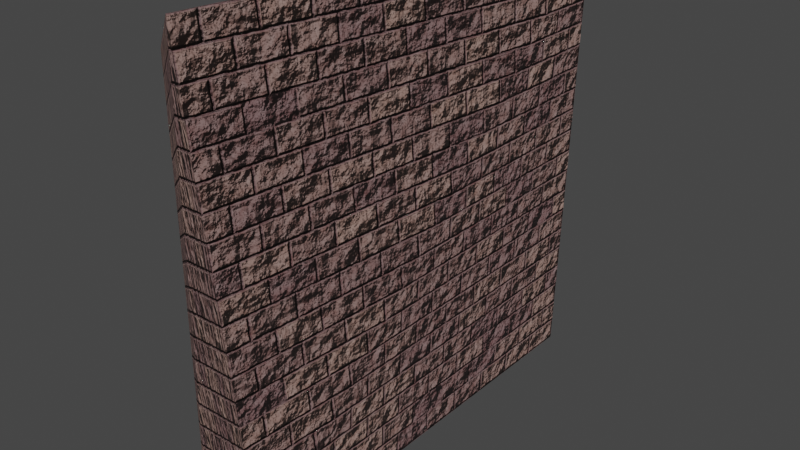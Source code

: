 # Source: Wall.blend  (saved by Blender 3.6.11; exported with 4.5.12 LTS)
import bpy
from mathutils import Matrix  # noqa: F401  (used for matrix-valued properties, if any)

bpy.ops.wm.read_factory_settings(use_empty=True)
scene = bpy.context.scene
scene.name = 'Scene'

# ---- collections
col_collection = bpy.data.collections.new('Collection'); scene.collection.children.link(col_collection)

# ---- images (referenced by path relative to the original .blend; pixels are not part of the script)
import os
ASSET_DIR = os.environ.get("B2B_ASSET_DIR", "")  # directory of the original .blend (textures are referenced by path, not embedded)
HERE = os.path.dirname(os.path.abspath(__file__))  # packed textures are extracted next to this script under _unpacked/

def load_image(name, relpath, width, height, colorspace="sRGB"):
    """Load a texture the original file referenced (path relative to the .blend, or extracted next to this script)."""
    p = next((c for c in (os.path.join(HERE, relpath), os.path.join(ASSET_DIR, relpath)) if relpath and os.path.exists(c)), "")
    if p:
        img = bpy.data.images.load(p, check_existing=True)
        img.name = name
    else:  # same state as the original file: an image datablock whose file is absent (Cycles renders it pink)
        img = bpy.data.images.new(name, width, height)
        img.source = "FILE"
        img.filepath = "//" + (relpath or name)
    img.colorspace_settings.name = colorspace
    return img
img_brickbasetexture = load_image('BrickBaseTexture', 'BrickBaseTexture.png', 1024, 1024, 'sRGB')
img_bricknormaltexture = load_image('BrickNormalTexture', 'BrickNormalTexture.png', 1024, 1024, 'sRGB')

# ---- materials (node trees are filled in below, after node groups)
mat_brick = bpy.data.materials.new('Brick')
mat_brick.displacement_method = 'BOTH'
mat_brick.alpha_threshold = 0.0
mat_brick.roughness = 0.5
mat_brick.line_color = (0.0, 0.0, 0.0, 1.0)

# ---- node groups
ng_brick = bpy.data.node_groups.new('Brick', 'ShaderNodeTree')
_s = ng_brick.interface.new_socket(name='Displacement', in_out='OUTPUT', socket_type='NodeSocketVector')
_s = ng_brick.interface.new_socket(name='Shader', in_out='OUTPUT', socket_type='NodeSocketShader')
_s = ng_brick.interface.new_socket(name='Vector', in_out='INPUT', socket_type='NodeSocketVector')
_s = ng_brick.interface.new_socket(name='Scale', in_out='INPUT', socket_type='NodeSocketFloat')
_s.default_value = 1.0
_s = ng_brick.interface.new_socket(name='Color 1', in_out='INPUT', socket_type='NodeSocketColor')
_s.default_value = (0.1274, 0.05127, 0.04519, 1.0)
_s = ng_brick.interface.new_socket(name='Color 2', in_out='INPUT', socket_type='NodeSocketColor')
_s.default_value = (0.5395, 0.4125, 0.3663, 1.0)
_s = ng_brick.interface.new_socket(name='Brightness', in_out='INPUT', socket_type='NodeSocketFloat')
_s.default_value = 1.0
_s.min_value = 0.0
_s.max_value = 2.0
_s = ng_brick.interface.new_socket(name='Roughness', in_out='INPUT', socket_type='NodeSocketFloat')
_s.subtype = 'FACTOR'
_s.default_value = 0.7227
_s.min_value = 0.0
_s.max_value = 1.0
_s = ng_brick.interface.new_socket(name='Bricks Bump Strength', in_out='INPUT', socket_type='NodeSocketFloat')
_s.subtype = 'FACTOR'
_s.default_value = 0.5
_s.min_value = 0.0
_s.max_value = 1.0
_s = ng_brick.interface.new_socket(name='Noise Bump Strength', in_out='INPUT', socket_type='NodeSocketFloat')
_s.subtype = 'FACTOR'
_s.default_value = 0.5
_s.min_value = 0.0
_s.max_value = 1.0
_N = ng_brick.nodes; _L = ng_brick.links
n0 = _N.new('NodeGroupOutput'); n0.name = 'Group Output'; n0.location = (1599, 0)
n1 = _N.new('ShaderNodeMapping'); n1.name = 'Mapping'; n1.location = (-1409, -147)
n2 = _N.new('ShaderNodeMix'); n2.name = 'Mix'; n2.location = (-1007, 5)
n2.data_type = 'RGBA'
n2.blend_type = 'LINEAR_LIGHT'
n2.inputs[0].default_value = 0.001
n3 = _N.new('ShaderNodeTexNoise'); n3.name = 'Noise Texture.001'; n3.location = (-1210, 148)
n3.inputs[2].default_value = 100.0
n3.inputs[3].default_value = 15.0
n4 = _N.new('ShaderNodeAmbientOcclusion'); n4.name = 'Ambient Occlusion'; n4.location = (-541, 455)
n4.inputs[1].default_value = 10.0
n5 = _N.new('ShaderNodeValToRGB'); n5.name = 'Color Ramp.001'; n5.location = (-283, 447)
while len(n5.color_ramp.elements) > 1: n5.color_ramp.elements.remove(n5.color_ramp.elements[-1])
n5.color_ramp.elements[0].position = 0.5; n5.color_ramp.elements[0].color = (0.0, 0.0, 0.0, 1.0)
_e = n5.color_ramp.elements.new(0.8455); _e.color = (1.0, 1.0, 1.0, 1.0)
n6 = _N.new('ShaderNodeMix'); n6.name = 'Mix.002'; n6.location = (-189, 131)
n6.data_type = 'RGBA'
n6.inputs[0].default_value = 0.2
n7 = _N.new('ShaderNodeDisplacement'); n7.name = 'Displacement'; n7.location = (1409, -80)
n7.inputs[1].default_value = 0.0
n7.inputs[2].default_value = 10.0
n8 = _N.new('ShaderNodeTexBrick'); n8.name = 'Brick Texture'; n8.location = (-789, -74)
n8.inputs[1].default_value = (0.0, 0.0, 0.0, 1.0)
n8.inputs[2].default_value = (0.4471, 0.4471, 0.4471, 1.0)
n8.inputs[4].default_value = 10.0
n8.inputs[6].default_value = 0.8
n9 = _N.new('ShaderNodeBump'); n9.name = 'Bump'; n9.location = (670, -245)
n9.inputs[1].default_value = 1.0
n9.inputs[2].default_value = 1.0
n10 = _N.new('ShaderNodeBsdfPrincipled'); n10.name = 'Principled BSDF'; n10.location = (979, 142)
n10.distribution = 'GGX'
n10.subsurface_method = 'RANDOM_WALK_SKIN'
n10.inputs[3].default_value = 1.45
n10.inputs[27].default_value = (0.0, 0.0, 0.0, 1.0)
n10.inputs[28].default_value = 1.0
n11 = _N.new('ShaderNodeBump'); n11.name = 'Bump.001'; n11.location = (373, -455)
n11.inputs[1].default_value = 1.0
n11.inputs[2].default_value = 1.0
n12 = _N.new('ShaderNodeTexNoise'); n12.name = 'Noise Texture'; n12.location = (84, -430)
n12.inputs[2].default_value = 25.0
n12.inputs[3].default_value = 6.0
n13 = _N.new('ShaderNodeMix'); n13.name = 'Mix.003'; n13.location = (172, 268)
n13.data_type = 'RGBA'
n13.blend_type = 'DARKEN'
n13.inputs[0].default_value = 0.32
n14 = _N.new('ShaderNodeMix'); n14.name = 'Mix.001'; n14.location = (-436, 122)
n14.data_type = 'RGBA'
n15 = _N.new('ShaderNodeHueSaturation'); n15.name = 'Hue/Saturation/Value'; n15.location = (594, 196)
n16 = _N.new('NodeGroupInput'); n16.name = 'Group Input'; n16.location = (-356, -304)
_L.new(n12.outputs[0], n11.inputs[3])
_L.new(n8.outputs[0], n14.inputs[0])
_L.new(n1.outputs[0], n3.inputs[0])
_L.new(n3.outputs[0], n2.inputs[7])
_L.new(n8.outputs[0], n7.inputs[0])
_L.new(n11.outputs[0], n9.inputs[4])
_L.new(n5.outputs[0], n13.inputs[7])
_L.new(n4.outputs[0], n5.inputs[0])
_L.new(n2.outputs[2], n8.inputs[0])
_L.new(n6.outputs[2], n13.inputs[6])
_L.new(n8.outputs[0], n9.inputs[3])
_L.new(n14.outputs[2], n6.inputs[6])
_L.new(n3.outputs[0], n6.inputs[7])
_L.new(n1.outputs[0], n2.inputs[6])
_L.new(n9.outputs[0], n10.inputs[5])
_L.new(n16.outputs[0], n1.inputs[0])
_L.new(n7.outputs[0], n0.inputs[0])
_L.new(n10.outputs[0], n0.inputs[1])
_L.new(n16.outputs[1], n1.inputs[3])
_L.new(n16.outputs[2], n14.inputs[6])
_L.new(n16.outputs[3], n14.inputs[7])
_L.new(n15.outputs[0], n10.inputs[0])
_L.new(n13.outputs[2], n15.inputs[4])
_L.new(n16.outputs[4], n15.inputs[2])
_L.new(n16.outputs[5], n10.inputs[2])
_L.new(n16.outputs[6], n9.inputs[0])
_L.new(n16.outputs[7], n11.inputs[0])
n0.is_active_output = True

# ---- material node trees
mat_brick.use_nodes = True; mat_brick.node_tree.nodes.clear()

# ---- world
world_world = bpy.data.worlds.new('World'); scene.world = world_world
world_world.use_nodes = True; world_world.node_tree.nodes.clear()
_N = world_world.node_tree.nodes; _L = world_world.node_tree.links
n0 = _N.new('ShaderNodeOutputWorld'); n0.name = 'World Output'; n0.location = (300, 300)
n1 = _N.new('ShaderNodeBackground'); n1.name = 'Background'; n1.location = (10, 300)
n1.inputs[0].default_value = (0.05088, 0.05088, 0.05088, 1.0)
_L.new(n1.outputs[0], n0.inputs[0])
n0.is_active_output = True
world_world.color = (0.05088, 0.05088, 0.05088)
world_world.use_sun_shadow = False
world_world.sun_shadow_jitter_overblur = 0.0

# ---- meshes
me_cube_001 = bpy.data.meshes.new('Cube.001')
me_cube_001.from_pydata([(-1.0, -1.0, -1.0), (-1.0, -1.0, 1.0), (-1.0, 1.0, -1.0), (-1.0, 1.0, 1.0), (1.0, -1.0, -1.0), (1.0, -1.0, 1.0), (1.0, 1.0, -1.0), (1.0, 1.0, 1.0)], [], [(0, 1, 3, 2), (2, 3, 7, 6), (6, 7, 5, 4), (4, 5, 1, 0), (2, 6, 4, 0), (7, 3, 1, 5)])
_uv = me_cube_001.uv_layers.new(name='UVMap')
_uv.uv.foreach_set('vector', [0.375, 0.0, 0.625, 0.0, 0.625, 0.25, 0.375, 0.25, 0.375, 0.3629, 0.625, 0.3629, 0.625, 0.3871, 0.375, 0.3871, 0.375, 0.5, 0.625, 0.5, 0.625, 0.75, 0.375, 0.75, 0.375, 0.8641, 0.625, 0.8641, 0.625, 0.8859, 0.375, 0.8859, 0.125, 0.5, 0.375, 0.5, 0.375, 0.75, 0.125, 0.75, 0.625, 0.5, 0.875, 0.5, 0.875, 0.75, 0.625, 0.75])
_uv.active_render = True
_uv = me_cube_001.uv_layers.new(name='Baked')
_uv.uv.foreach_set('vector', [0.3453, 0.02836, 0.6609, 0.02836, 0.6609, 0.2877, 0.3453, 0.2877, 0.3453, 0.4049, 0.6609, 0.4049, 0.6609, 0.4299, 0.3453, 0.4299, 0.3453, 0.5471, 0.6609, 0.5471, 0.6609, 0.8065, 0.3453, 0.8065, 0.3453, 0.9248, 0.6609, 0.9248, 0.6609, 0.9475, 0.3453, 0.9475, 0.0297, 0.5471, 0.3453, 0.5471, 0.3453, 0.8065, 0.0297, 0.8065, 0.6609, 0.5471, 0.9765, 0.5471, 0.9765, 0.8065, 0.6609, 0.8065])
me_cube_001.materials.append(mat_brick)
me_cube_001.update()

# ---- objects
ob_cube = bpy.data.objects.new('Cube', me_cube_001)
_N = mat_brick.node_tree.nodes; _L = mat_brick.node_tree.links
n0 = _N.new('ShaderNodeTexCoord'); n0.name = 'Texture Coordinate'; n0.location = (-754, 331)
n0.object = ob_cube
n1 = _N.new('ShaderNodeOutputMaterial'); n1.name = 'Material Output'; n1.location = (-171, 340)
n2 = _N.new('ShaderNodeUVMap'); n2.name = 'UV Map'; n2.location = (-1300, 740)
n2.uv_map = 'Baked'
n3 = _N.new('ShaderNodeBsdfPrincipled'); n3.name = 'Principled BSDF'; n3.location = (-400, 1100)
n3.distribution = 'GGX'
n3.subsurface_method = 'RANDOM_WALK_SKIN'
n3.inputs[2].default_value = 0.723
n3.inputs[3].default_value = 1.45
n3.inputs[27].default_value = (0.0, 0.0, 0.0, 1.0)
n3.inputs[28].default_value = 1.0
n4 = _N.new('ShaderNodeTexImage'); n4.name = 'Image Texture'; n4.location = (-860, 1001)
n4.image = img_brickbasetexture
n5 = _N.new('ShaderNodeTexImage'); n5.name = 'Image Texture.001'; n5.location = (-860, 720)
n5.image = img_bricknormaltexture
n6 = _N.new('ShaderNodeGroup'); n6.name = 'Group'; n6.location = (-486, 347)
n6.node_tree = ng_brick
n6.inputs[1].default_value = 2.0
n6.inputs[2].default_value = (0.1274, 0.01398, 0.01332, 1.0)
n6.inputs[3].default_value = (0.5395, 0.3062, 0.2015, 1.0)
n6.inputs[4].default_value = 0.8
n6.inputs[5].default_value = 0.7227
n6.inputs[6].default_value = 0.5167
n6.inputs[7].default_value = 0.6333
_L.new(n6.outputs[0], n1.inputs[2])
_L.new(n0.outputs[2], n6.inputs[0])
_L.new(n4.outputs[0], n3.inputs[0])
_L.new(n5.outputs[0], n3.inputs[5])
_L.new(n2.outputs[0], n4.inputs[0])
_L.new(n2.outputs[0], n5.inputs[0])
_L.new(n6.outputs[1], n1.inputs[0])
n1.is_active_output = True

# ---- transforms, parenting, visibility, modifiers, constraints
ob_cube.location = (0.0, 0.0, 0.0)
ob_cube.rotation_euler = (1.571, -0.0, 0.0)
ob_cube.scale = (0.1534, 0.9734, 1.0)

# ---- collection membership
col_collection.objects.link(ob_cube)

# ---- scene / render settings (as saved in the file)
scene.frame_start = 1; scene.frame_end = 250; scene.frame_set(15)
scene.render.engine = 'CYCLES'
scene.cycles.sampling_pattern = 'TABULATED_SOBOL'
scene.cycles.bake_type = 'NORMAL'
scene.view_settings.view_transform = 'Filmic'
bpy.context.view_layer.update()

# ---- added for rendering (the .blend has no active camera and no usable light): camera, sun
cam_auto = bpy.data.cameras.new('AutoCamera')
cam_auto.lens = 50.0
cam_auto.sensor_width = 36.0
cam_auto.clip_end = 1000.0
ob_auto_camera = bpy.data.objects.new('AutoCamera', cam_auto)
scene.collection.objects.link(ob_auto_camera)
ob_auto_camera.location = (2.59786, -3.11743, 2.07828)
ob_auto_camera.rotation_euler = (1.09748, -7.21219e-08, 0.694738)
scene.camera = ob_auto_camera
light_auto_sun = bpy.data.lights.new('AutoSun', 'SUN')
light_auto_sun.energy = 3.0
light_auto_sun.angle = 0.0523599
ob_auto_sun = bpy.data.objects.new('AutoSun', light_auto_sun)
scene.collection.objects.link(ob_auto_sun)
ob_auto_sun.rotation_euler = (0.872665, 0.174533, 0.523599)
bpy.context.view_layer.update()
